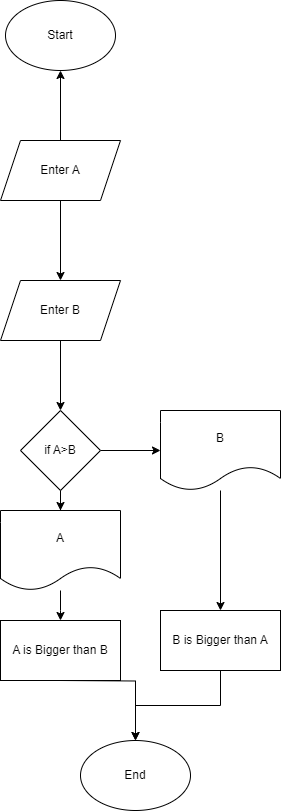

The diagram above was exported from draw.io. Its source (the exported page's mxGraphModel, read from the mxfile embedded in the PNG):
<mxGraphModel dx="1912" dy="2145" grid="1" gridSize="10" guides="1" tooltips="1" connect="1" arrows="1" fold="1" page="1" pageScale="1" pageWidth="850" pageHeight="1100" math="0" shadow="0">
  <root>
    <mxCell id="0" />
    <mxCell id="1" parent="0" />
    <mxCell id="fuFrKk3FmDn6FTi5MVbP-4" value="" style="edgeStyle=orthogonalEdgeStyle;rounded=0;orthogonalLoop=1;jettySize=auto;html=1;" parent="1" edge="1">
      <mxGeometry relative="1" as="geometry">
        <mxPoint x="430" y="130" as="sourcePoint" />
        <mxPoint x="430" y="210" as="targetPoint" />
      </mxGeometry>
    </mxCell>
    <mxCell id="fuFrKk3FmDn6FTi5MVbP-6" value="" style="edgeStyle=orthogonalEdgeStyle;rounded=0;orthogonalLoop=1;jettySize=auto;html=1;" parent="1" edge="1">
      <mxGeometry relative="1" as="geometry">
        <mxPoint x="430" y="270" as="sourcePoint" />
        <mxPoint x="430" y="340" as="targetPoint" />
      </mxGeometry>
    </mxCell>
    <mxCell id="-6l8vFV4JrpX9nd0HIPS-11" value="" style="edgeStyle=orthogonalEdgeStyle;rounded=0;orthogonalLoop=1;jettySize=auto;html=1;" parent="1" source="-6l8vFV4JrpX9nd0HIPS-3" edge="1">
      <mxGeometry relative="1" as="geometry">
        <mxPoint x="430" as="targetPoint" />
      </mxGeometry>
    </mxCell>
    <mxCell id="-6l8vFV4JrpX9nd0HIPS-3" value="Enter A" style="shape=parallelogram;perimeter=parallelogramPerimeter;whiteSpace=wrap;html=1;fixedSize=1;" parent="1" vertex="1">
      <mxGeometry x="370" y="70" width="120" height="60" as="geometry" />
    </mxCell>
    <mxCell id="-6l8vFV4JrpX9nd0HIPS-5" value="Enter B" style="shape=parallelogram;perimeter=parallelogramPerimeter;whiteSpace=wrap;html=1;fixedSize=1;" parent="1" vertex="1">
      <mxGeometry x="370" y="210" width="120" height="60" as="geometry" />
    </mxCell>
    <mxCell id="sKKm_HmXmNbjfWVS-gSK-8" value="" style="edgeStyle=orthogonalEdgeStyle;rounded=0;orthogonalLoop=1;jettySize=auto;html=1;" edge="1" parent="1" target="-6l8vFV4JrpX9nd0HIPS-14">
      <mxGeometry relative="1" as="geometry">
        <mxPoint x="429.9999999999998" y="610" as="sourcePoint" />
      </mxGeometry>
    </mxCell>
    <mxCell id="-6l8vFV4JrpX9nd0HIPS-9" value="Start" style="ellipse;whiteSpace=wrap;html=1;" parent="1" vertex="1">
      <mxGeometry x="375" y="-70" width="110" height="70" as="geometry" />
    </mxCell>
    <mxCell id="-6l8vFV4JrpX9nd0HIPS-14" value="End" style="ellipse;whiteSpace=wrap;html=1;" parent="1" vertex="1">
      <mxGeometry x="450" y="670" width="110" height="70" as="geometry" />
    </mxCell>
    <mxCell id="sKKm_HmXmNbjfWVS-gSK-10" value="" style="edgeStyle=orthogonalEdgeStyle;rounded=0;orthogonalLoop=1;jettySize=auto;html=1;" edge="1" parent="1" source="sKKm_HmXmNbjfWVS-gSK-1">
      <mxGeometry relative="1" as="geometry">
        <mxPoint x="430.0000000000002" y="550" as="targetPoint" />
      </mxGeometry>
    </mxCell>
    <mxCell id="sKKm_HmXmNbjfWVS-gSK-1" value="A" style="shape=document;whiteSpace=wrap;html=1;boundedLbl=1;" vertex="1" parent="1">
      <mxGeometry x="370" y="440" width="120" height="80" as="geometry" />
    </mxCell>
    <mxCell id="sKKm_HmXmNbjfWVS-gSK-6" value="" style="edgeStyle=orthogonalEdgeStyle;rounded=0;orthogonalLoop=1;jettySize=auto;html=1;" edge="1" parent="1" source="sKKm_HmXmNbjfWVS-gSK-3" target="sKKm_HmXmNbjfWVS-gSK-1">
      <mxGeometry relative="1" as="geometry" />
    </mxCell>
    <mxCell id="sKKm_HmXmNbjfWVS-gSK-13" value="" style="edgeStyle=orthogonalEdgeStyle;rounded=0;orthogonalLoop=1;jettySize=auto;html=1;" edge="1" parent="1" source="sKKm_HmXmNbjfWVS-gSK-3" target="sKKm_HmXmNbjfWVS-gSK-12">
      <mxGeometry relative="1" as="geometry" />
    </mxCell>
    <mxCell id="sKKm_HmXmNbjfWVS-gSK-3" value="if A&amp;gt;B" style="rhombus;whiteSpace=wrap;html=1;" vertex="1" parent="1">
      <mxGeometry x="390" y="340" width="80" height="80" as="geometry" />
    </mxCell>
    <mxCell id="sKKm_HmXmNbjfWVS-gSK-11" value="A is Bigger than B" style="rounded=0;whiteSpace=wrap;html=1;" vertex="1" parent="1">
      <mxGeometry x="370" y="550" width="120" height="60" as="geometry" />
    </mxCell>
    <mxCell id="sKKm_HmXmNbjfWVS-gSK-15" value="" style="edgeStyle=orthogonalEdgeStyle;rounded=0;orthogonalLoop=1;jettySize=auto;html=1;" edge="1" parent="1" source="sKKm_HmXmNbjfWVS-gSK-12" target="sKKm_HmXmNbjfWVS-gSK-14">
      <mxGeometry relative="1" as="geometry" />
    </mxCell>
    <mxCell id="sKKm_HmXmNbjfWVS-gSK-12" value="B" style="shape=document;whiteSpace=wrap;html=1;boundedLbl=1;" vertex="1" parent="1">
      <mxGeometry x="530" y="340" width="120" height="80" as="geometry" />
    </mxCell>
    <mxCell id="sKKm_HmXmNbjfWVS-gSK-16" value="" style="edgeStyle=orthogonalEdgeStyle;rounded=0;orthogonalLoop=1;jettySize=auto;html=1;" edge="1" parent="1" source="sKKm_HmXmNbjfWVS-gSK-14" target="-6l8vFV4JrpX9nd0HIPS-14">
      <mxGeometry relative="1" as="geometry" />
    </mxCell>
    <mxCell id="sKKm_HmXmNbjfWVS-gSK-14" value="B is Bigger than A" style="whiteSpace=wrap;html=1;" vertex="1" parent="1">
      <mxGeometry x="530" y="540" width="120" height="60" as="geometry" />
    </mxCell>
  </root>
</mxGraphModel>